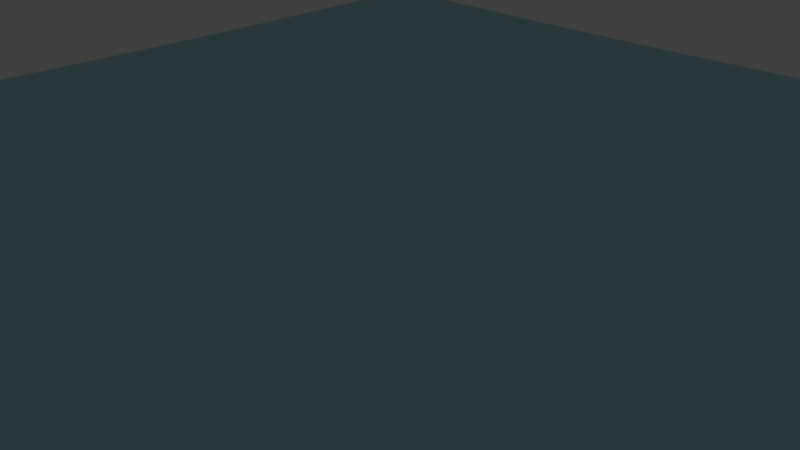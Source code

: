 # Source: wasser.blend  (saved by Blender 2.76.0; exported with 4.5.12 LTS)
import bpy
from mathutils import Matrix  # noqa: F401  (used for matrix-valued properties, if any)

bpy.ops.wm.read_factory_settings(use_empty=True)
scene = bpy.context.scene
scene.name = 'Scene'

# ---- collections
col_collection_1 = bpy.data.collections.new('Collection 1'); scene.collection.children.link(col_collection_1)

# ---- materials (node trees are filled in below, after node groups)
mat_material_001 = bpy.data.materials.new('Material.001')
mat_material_001.alpha_threshold = 0.0
mat_material_001.diffuse_color = (0.4138, 0.7546, 0.8, 1.0)
mat_material_001.roughness = 0.5

# ---- material node trees
mat_material_001.use_nodes = True; mat_material_001.node_tree.nodes.clear()
_N = mat_material_001.node_tree.nodes; _L = mat_material_001.node_tree.links
n0 = _N.new('ShaderNodeOutputMaterial'); n0.name = 'Material Output'; n0.location = (300, 300)
n1 = _N.new('ShaderNodeBsdfAnisotropic'); n1.name = 'Glossy BSDF'; n1.location = (10, 300)
n1.distribution = 'GGX'
n1.inputs[0].default_value = (0.4138, 0.7546, 0.8, 1.0)
n1.inputs[1].default_value = 0.0
_L.new(n1.outputs[0], n0.inputs[0])
n0.is_active_output = True

# ---- world
world_world = bpy.data.worlds.new('World'); scene.world = world_world
world_world.color = (0.05088, 0.05088, 0.05088)
world_world.use_sun_shadow = False
world_world.sun_shadow_jitter_overblur = 0.0
world_world.cycles.sampling_method = 'MANUAL'
world_world.cycles.sample_map_resolution = 256

# ---- cameras
cam_camera = bpy.data.cameras.new('Camera')
cam_camera.clip_end = 100.0
cam_camera.lens = 35.0
cam_camera.sensor_width = 32.0
cam_camera.sensor_height = 18.0
cam_camera.ortho_scale = 7.314
cam_camera.dof.focus_distance = 0.0

# ---- lights
light_lamp = bpy.data.lights.new('Lamp', 'POINT')
light_lamp.transmission_factor = 0.0
light_lamp.cutoff_distance = 30.0
light_lamp.energy = 100.0
light_lamp.shadow_buffer_clip_start = 1.001
light_lamp.shadow_soft_size = 0.1
light_lamp.shadow_maximum_resolution = 0.006
light_lamp.use_absolute_resolution = True
light_lamp.cycles.use_multiple_importance_sampling = False

# ---- meshes
me_plane = bpy.data.meshes.new('Plane')
me_plane.from_pydata([(-1.392, -1.392, 0.0), (1.392, -1.392, 0.0), (-1.392, 1.392, 0.0), (1.392, 1.392, 0.0), (-1.392, 0.0, 0.0), (0.0, -1.392, 0.0), (1.392, 0.0, 0.0), (0.0, 1.392, 0.0), (0.0, 0.0, 0.0), (-1.392, -0.6961, 0.0), (0.6961, -1.392, 0.0), (1.392, 0.6961, 0.0), (-0.6961, 1.392, 0.0), (-1.392, 0.6961, 0.0), (-0.6961, -1.392, 0.0), (1.392, -0.6961, 0.0), (0.6961, 1.392, 0.0), (0.0, 0.6961, 0.0), (0.0, -0.6961, 0.0), (-0.6961, 0.0, 0.0), (0.6961, 0.0, 0.0), (0.6961, -0.6961, 0.0), (-0.6961, -0.6961, 0.0), (-0.6961, 0.6961, 0.0), (0.6961, 0.6961, 0.0), (-1.392, -1.044, 0.0), (1.044, -1.392, 0.0), (1.392, 1.044, 0.0), (-1.044, 1.392, 0.0), (-1.392, 0.3481, 0.0), (-0.3481, -1.392, 0.0), (1.392, -0.3481, 0.0), (0.3481, 1.392, 0.0), (0.0, 1.044, 0.0), (0.0, -0.3481, 0.0), (-1.044, 0.0, 0.0), (0.3481, 0.0, 0.0), (-1.392, -0.3481, 0.0), (0.3481, -1.392, 0.0), (1.392, 0.3481, 0.0), (-0.3481, 1.392, 0.0), (-1.392, 1.044, 0.0), (-1.044, -1.392, 0.0), (1.392, -1.044, 0.0), (1.044, 1.392, 0.0), (0.0, 0.3481, 0.0), (0.0, -1.044, 0.0), (-0.3481, 0.0, 0.0), (1.044, 0.0, 0.0), (0.6961, -0.3481, 0.0), (0.6961, -1.044, 0.0), (0.3481, -0.6961, 0.0), (1.044, -0.6961, 0.0), (-0.6961, -0.3481, 0.0), (-0.6961, -1.044, 0.0), (-1.044, -0.6961, 0.0), (-0.3481, -0.6961, 0.0), (-0.6961, 1.044, 0.0), (-0.6961, 0.3481, 0.0), (-1.044, 0.6961, 0.0), (-0.3481, 0.6961, 0.0), (0.6961, 1.044, 0.0), (0.6961, 0.3481, 0.0), (0.3481, 0.6961, 0.0), (1.044, 0.6961, 0.0), (1.044, 0.3481, 0.0), (0.3481, 0.3481, 0.0), (0.3481, 1.044, 0.0), (-0.3481, 0.3481, 0.0), (-1.044, 0.3481, 0.0), (-1.044, 1.044, 0.0), (-0.3481, -1.044, 0.0), (-1.044, -1.044, 0.0), (-1.044, -0.3481, 0.0), (1.044, -1.044, 0.0), (0.3481, -1.044, 0.0), (0.3481, -0.3481, 0.0), (1.044, -0.3481, 0.0), (-0.3481, -0.3481, 0.0), (-0.3481, 1.044, 0.0), (1.044, 1.044, 0.0), (-1.392, -1.218, 0.0), (1.218, -1.392, 0.0), (1.392, 1.218, 0.0), (-1.218, 1.392, 0.0), (-1.392, 0.174, 0.0), (-0.174, -1.392, 0.0), (1.392, -0.174, 0.0), (0.174, 1.392, 0.0), (0.0, 1.218, 0.0), (0.0, -0.174, 0.0), (-1.218, 0.0, 0.0), (0.174, 0.0, 0.0), (-1.392, -0.5221, 0.0), (0.5221, -1.392, 0.0), (1.392, 0.5221, 0.0), (-0.5221, 1.392, 0.0), (-1.392, 0.8701, 0.0), (-0.8701, -1.392, 0.0), (1.392, -0.8701, 0.0), (0.8701, 1.392, 0.0), (0.0, 0.5221, 0.0), (0.0, -0.8701, 0.0), (-0.5221, 0.0, 0.0), (0.8701, 0.0, 0.0), (0.6961, -0.174, 0.0), (0.6961, -0.8701, 0.0), (0.174, -0.6961, 0.0), (0.8701, -0.6961, 0.0), (-0.6961, -0.174, 0.0), (-0.6961, -0.8701, 0.0), (-1.218, -0.6961, 0.0), (-0.5221, -0.6961, 0.0), (-0.6961, 1.218, 0.0), (-0.6961, 0.5221, 0.0), (-1.218, 0.6961, 0.0), (-0.5221, 0.6961, 0.0), (0.6961, 1.218, 0.0), (0.6961, 0.5221, 0.0), (0.174, 0.6961, 0.0), (0.8701, 0.6961, 0.0), (-1.392, -0.8701, 0.0), (0.8701, -1.392, 0.0), (1.392, 0.8701, 0.0), (-0.8701, 1.392, 0.0), (-1.392, 0.5221, 0.0), (-0.5221, -1.392, 0.0), (1.392, -0.5221, 0.0), (0.5221, 1.392, 0.0), (0.0, 0.8701, 0.0), (0.0, -0.5221, 0.0), (-0.8701, 0.0, 0.0), (0.5221, 0.0, 0.0), (-1.392, -0.174, 0.0), (0.174, -1.392, 0.0), (1.392, 0.174, 0.0), (-0.174, 1.392, 0.0), (-1.392, 1.218, 0.0), (-1.218, -1.392, 0.0), (1.392, -1.218, 0.0), (1.218, 1.392, 0.0), (0.0, 0.174, 0.0), (0.0, -1.218, 0.0), (-0.174, 0.0, 0.0), (1.218, 0.0, 0.0), (0.6961, -0.5221, 0.0), (0.6961, -1.218, 0.0), (0.5221, -0.6961, 0.0), (1.218, -0.6961, 0.0), (-0.6961, -0.5221, 0.0), (-0.6961, -1.218, 0.0), (-0.8701, -0.6961, 0.0), (-0.174, -0.6961, 0.0), (-0.6961, 0.8701, 0.0), (-0.6961, 0.174, 0.0), (-0.8701, 0.6961, 0.0), (-0.174, 0.6961, 0.0), (0.6961, 0.8701, 0.0), (0.6961, 0.174, 0.0), (0.5221, 0.6961, 0.0), (1.218, 0.6961, 0.0), (1.044, 0.5221, 0.0), (1.044, 0.174, 0.0), (0.8701, 0.3481, 0.0), (1.218, 0.3481, 0.0), (0.3481, 0.5221, 0.0), (0.3481, 0.174, 0.0), (0.174, 0.3481, 0.0), (0.5221, 0.3481, 0.0), (0.3481, 1.218, 0.0), (0.3481, 0.8701, 0.0), (0.174, 1.044, 0.0), (0.5221, 1.044, 0.0), (-0.3481, 0.5221, 0.0), (-0.3481, 0.174, 0.0), (-0.5221, 0.3481, 0.0), (-0.174, 0.3481, 0.0), (-1.044, 0.5221, 0.0), (-1.044, 0.174, 0.0), (-1.218, 0.3481, 0.0), (-0.8701, 0.3481, 0.0), (-1.044, 1.218, 0.0), (-1.044, 0.8701, 0.0), (-1.218, 1.044, 0.0), (-0.8701, 1.044, 0.0), (-0.3481, -0.8701, 0.0), (-0.3481, -1.218, 0.0), (-0.5221, -1.044, 0.0), (-0.174, -1.044, 0.0), (-1.044, -0.8701, 0.0), (-1.044, -1.218, 0.0), (-1.218, -1.044, 0.0), (-0.8701, -1.044, 0.0), (-1.044, -0.174, 0.0), (-1.044, -0.5221, 0.0), (-1.218, -0.3481, 0.0), (-0.8701, -0.3481, 0.0), (1.044, -0.8701, 0.0), (1.044, -1.218, 0.0), (0.8701, -1.044, 0.0), (1.218, -1.044, 0.0), (0.3481, -0.8701, 0.0), (0.3481, -1.218, 0.0), (0.174, -1.044, 0.0), (0.5221, -1.044, 0.0), (0.3481, -0.174, 0.0), (0.3481, -0.5221, 0.0), (0.174, -0.3481, 0.0), (0.5221, -0.3481, 0.0), (1.044, -0.174, 0.0), (1.044, -0.5221, 0.0), (0.8701, -0.3481, 0.0), (1.218, -0.3481, 0.0), (-0.3481, -0.174, 0.0), (-0.3481, -0.5221, 0.0), (-0.5221, -0.3481, 0.0), (-0.174, -0.3481, 0.0), (-0.3481, 1.218, 0.0), (-0.3481, 0.8701, 0.0), (-0.5221, 1.044, 0.0), (-0.174, 1.044, 0.0), (1.044, 1.218, 0.0), (1.044, 0.8701, 0.0), (0.8701, 1.044, 0.0), (1.218, 1.044, 0.0), (1.218, 0.8701, 0.0), (0.8701, 0.8701, 0.0), (0.8701, 1.218, 0.0), (-0.174, 0.8701, 0.0), (-0.5221, 0.8701, 0.0), (-0.5221, 1.218, 0.0), (-0.174, -0.5221, 0.0), (-0.5221, -0.5221, 0.0), (-0.5221, -0.174, 0.0), (1.218, -0.5221, 0.0), (0.8701, -0.5221, 0.0), (0.8701, -0.174, 0.0), (0.5221, -0.5221, 0.0), (0.174, -0.5221, 0.0), (0.174, -0.174, 0.0), (0.5221, -1.218, 0.0), (0.174, -1.218, 0.0), (0.174, -0.8701, 0.0), (1.218, -1.218, 0.0), (0.8701, -1.218, 0.0), (0.8701, -0.8701, 0.0), (-0.8701, -0.5221, 0.0), (-1.218, -0.5221, 0.0), (-1.218, -0.174, 0.0), (-0.8701, -1.218, 0.0), (-1.218, -1.218, 0.0), (-1.218, -0.8701, 0.0), (-0.174, -1.218, 0.0), (-0.5221, -1.218, 0.0), (-0.5221, -0.8701, 0.0), (-0.8701, 0.8701, 0.0), (-1.218, 0.8701, 0.0), (-1.218, 1.218, 0.0), (-0.8701, 0.174, 0.0), (-1.218, 0.174, 0.0), (-1.218, 0.5221, 0.0), (-0.174, 0.174, 0.0), (-0.5221, 0.174, 0.0), (-0.5221, 0.5221, 0.0), (0.5221, 0.8701, 0.0), (0.174, 0.8701, 0.0), (0.174, 1.218, 0.0), (0.5221, 0.174, 0.0), (0.174, 0.174, 0.0), (0.174, 0.5221, 0.0), (1.218, 0.174, 0.0), (0.8701, 0.174, 0.0), (0.8701, 0.5221, 0.0), (1.218, 0.5221, 0.0), (0.5221, 0.5221, 0.0), (0.5221, 1.218, 0.0), (-0.174, 0.5221, 0.0), (-0.8701, 0.5221, 0.0), (-0.8701, 1.218, 0.0), (-0.174, -0.8701, 0.0), (-0.8701, -0.8701, 0.0), (-0.8701, -0.174, 0.0), (1.218, -0.8701, 0.0), (0.5221, -0.8701, 0.0), (0.5221, -0.174, 0.0), (1.218, -0.174, 0.0), (-0.174, -0.174, 0.0), (-0.174, 1.218, 0.0), (1.218, 1.218, 0.0), (-1.392, -1.305, 0.0), (1.305, -1.392, 0.0), (1.392, 1.305, 0.0), (-1.305, 1.392, 0.0), (-1.392, 0.08701, 0.0), (-0.08701, -1.392, 0.0), (1.392, -0.08701, 0.0), (0.08701, 1.392, 0.0), (0.0, 1.305, 0.0), (0.0, -0.08701, 0.0), (-1.305, 0.0, 0.0), (0.08701, 0.0, 0.0), (-1.392, -0.6091, 0.0), (0.6091, -1.392, 0.0), (1.392, 0.6091, 0.0), (-0.6091, 1.392, 0.0), (-1.392, 0.7831, 0.0), (-0.7831, -1.392, 0.0), (1.392, -0.7831, 0.0), (0.7831, 1.392, 0.0), (0.0, 0.6091, 0.0), (0.0, -0.7831, 0.0), (-0.6091, 0.0, 0.0), (0.7831, 0.0, 0.0), (0.6961, -0.08701, 0.0), (0.6961, -0.7831, 0.0), (0.08701, -0.6961, 0.0), (0.7831, -0.6961, 0.0), (-0.6961, -0.08701, 0.0), (-0.6961, -0.7831, 0.0), (-1.305, -0.6961, 0.0), (-0.6091, -0.6961, 0.0), (-0.6961, 1.305, 0.0), (-0.6961, 0.6091, 0.0), (-1.305, 0.6961, 0.0), (-0.6091, 0.6961, 0.0), (0.6961, 1.305, 0.0), (0.6961, 0.6091, 0.0), (0.08701, 0.6961, 0.0), (0.7831, 0.6961, 0.0), (-1.392, -0.9571, 0.0), (0.9571, -1.392, 0.0), (1.392, 0.9571, 0.0), (-0.9571, 1.392, 0.0), (-1.392, 0.4351, 0.0), (-0.4351, -1.392, 0.0), (1.392, -0.4351, 0.0), (0.4351, 1.392, 0.0), (0.0, 0.9571, 0.0), (0.0, -0.4351, 0.0), (-0.9571, 0.0, 0.0), (0.4351, 0.0, 0.0), (-1.392, -0.261, 0.0), (0.261, -1.392, 0.0), (1.392, 0.261, 0.0), (-0.261, 1.392, 0.0), (-1.392, 1.131, 0.0), (-1.131, -1.392, 0.0), (1.392, -1.131, 0.0), (1.131, 1.392, 0.0), (0.0, 0.261, 0.0), (0.0, -1.131, 0.0), (-0.261, 0.0, 0.0), (1.131, 0.0, 0.0), (0.6961, -0.4351, 0.0), (0.6961, -1.131, 0.0), (0.4351, -0.6961, 0.0), (1.131, -0.6961, 0.0), (-0.6961, -0.4351, 0.0), (-0.6961, -1.131, 0.0), (-0.9571, -0.6961, 0.0), (-0.261, -0.6961, 0.0), (-0.6961, 0.9571, 0.0), (-0.6961, 0.261, 0.0), (-0.9571, 0.6961, 0.0), (-0.261, 0.6961, 0.0), (0.6961, 0.9571, 0.0), (0.6961, 0.261, 0.0), (0.4351, 0.6961, 0.0), (1.131, 0.6961, 0.0), (1.044, 0.6091, 0.0), (1.044, 0.261, 0.0), (0.7831, 0.3481, 0.0), (1.131, 0.3481, 0.0), (0.3481, 0.6091, 0.0), (0.3481, 0.261, 0.0), (0.08701, 0.3481, 0.0), (0.4351, 0.3481, 0.0), (0.3481, 1.305, 0.0), (0.3481, 0.9571, 0.0), (0.08701, 1.044, 0.0), (0.4351, 1.044, 0.0), (-0.3481, 0.6091, 0.0), (-0.3481, 0.261, 0.0), (-0.6091, 0.3481, 0.0), (-0.261, 0.3481, 0.0), (-1.044, 0.6091, 0.0), (-1.044, 0.261, 0.0), (-1.305, 0.3481, 0.0), (-0.9571, 0.3481, 0.0), (-1.044, 1.305, 0.0), (-1.044, 0.9571, 0.0), (-1.305, 1.044, 0.0), (-0.9571, 1.044, 0.0), (-0.3481, -0.7831, 0.0), (-0.3481, -1.131, 0.0), (-0.6091, -1.044, 0.0), (-0.261, -1.044, 0.0), (-1.044, -0.7831, 0.0), (-1.044, -1.131, 0.0), (-1.305, -1.044, 0.0), (-0.9571, -1.044, 0.0), (-1.044, -0.08701, 0.0), (-1.044, -0.4351, 0.0), (-1.305, -0.3481, 0.0), (-0.9571, -0.3481, 0.0), (1.044, -0.7831, 0.0), (1.044, -1.131, 0.0), (0.7831, -1.044, 0.0), (1.131, -1.044, 0.0), (0.3481, -0.7831, 0.0), (0.3481, -1.131, 0.0), (0.08701, -1.044, 0.0), (0.4351, -1.044, 0.0), (0.3481, -0.08701, 0.0), (0.3481, -0.4351, 0.0), (0.08701, -0.3481, 0.0), (0.4351, -0.3481, 0.0), (1.044, -0.08701, 0.0), (1.044, -0.4351, 0.0), (0.7831, -0.3481, 0.0), (1.131, -0.3481, 0.0), (-0.3481, -0.08701, 0.0), (-0.3481, -0.4351, 0.0), (-0.6091, -0.3481, 0.0), (-0.261, -0.3481, 0.0), (-0.3481, 1.305, 0.0), (-0.3481, 0.9571, 0.0), (-0.6091, 1.044, 0.0), (-0.261, 1.044, 0.0), (1.044, 1.305, 0.0), (1.044, 0.9571, 0.0), (0.7831, 1.044, 0.0), (1.131, 1.044, 0.0), (-1.392, -1.131, 0.0), (1.131, -1.392, 0.0), (1.392, 1.131, 0.0), (-1.131, 1.392, 0.0), (-1.392, 0.261, 0.0), (-0.261, -1.392, 0.0), (1.392, -0.261, 0.0), (0.261, 1.392, 0.0), (0.0, 1.131, 0.0), (0.0, -0.261, 0.0), (-1.131, 0.0, 0.0), (0.261, 0.0, 0.0), (-1.392, -0.4351, 0.0), (0.4351, -1.392, 0.0), (1.392, 0.4351, 0.0), (-0.4351, 1.392, 0.0), (-1.392, 0.9571, 0.0), (-0.9571, -1.392, 0.0), (1.392, -0.9571, 0.0), (0.9571, 1.392, 0.0), (0.0, 0.4351, 0.0), (0.0, -0.9571, 0.0), (-0.4351, 0.0, 0.0), (0.9571, 0.0, 0.0), (0.6961, -0.261, 0.0), (0.6961, -0.9571, 0.0), (0.261, -0.6961, 0.0), (0.9571, -0.6961, 0.0), (-0.6961, -0.261, 0.0), (-0.6961, -0.9571, 0.0), (-1.131, -0.6961, 0.0), (-0.4351, -0.6961, 0.0), (-0.6961, 1.131, 0.0), (-0.6961, 0.4351, 0.0), (-1.131, 0.6961, 0.0), (-0.4351, 0.6961, 0.0), (0.6961, 1.131, 0.0), (0.6961, 0.4351, 0.0), (0.261, 0.6961, 0.0), (0.9571, 0.6961, 0.0), (-1.392, -0.7831, 0.0), (0.7831, -1.392, 0.0), (1.392, 0.7831, 0.0), (-0.7831, 1.392, 0.0), (-1.392, 0.6091, 0.0), (-0.6091, -1.392, 0.0), (1.392, -0.6091, 0.0), (0.6091, 1.392, 0.0), (0.0, 0.7831, 0.0), (0.0, -0.6091, 0.0), (-0.7831, 0.0, 0.0), (0.6091, 0.0, 0.0), (-1.392, -0.08701, 0.0), (0.08701, -1.392, 0.0), (1.392, 0.08701, 0.0), (-0.08701, 1.392, 0.0), (-1.392, 1.305, 0.0), (-1.305, -1.392, 0.0), (1.392, -1.305, 0.0), (1.305, 1.392, 0.0), (0.0, 0.08701, 0.0), (0.0, -1.305, 0.0), (-0.08701, 0.0, 0.0), (1.305, 0.0, 0.0), (0.6961, -0.6091, 0.0), (0.6961, -1.305, 0.0), (0.6091, -0.6961, 0.0), (1.305, -0.6961, 0.0), (-0.6961, -0.6091, 0.0), (-0.6961, -1.305, 0.0), (-0.7831, -0.6961, 0.0), (-0.08701, -0.6961, 0.0), (-0.6961, 0.7831, 0.0), (-0.6961, 0.08701, 0.0), (-0.7831, 0.6961, 0.0), (-0.08701, 0.6961, 0.0), (0.6961, 0.7831, 0.0), (0.6961, 0.08701, 0.0), (0.6091, 0.6961, 0.0), (1.305, 0.6961, 0.0), (1.044, 0.4351, 0.0), (1.044, 0.08701, 0.0), (0.9571, 0.3481, 0.0), (1.305, 0.3481, 0.0), (0.3481, 0.4351, 0.0), (0.3481, 0.08701, 0.0), (0.261, 0.3481, 0.0), (0.6091, 0.3481, 0.0), (0.3481, 1.131, 0.0), (0.3481, 0.7831, 0.0), (0.261, 1.044, 0.0), (0.6091, 1.044, 0.0), (-0.3481, 0.4351, 0.0), (-0.3481, 0.08701, 0.0), (-0.4351, 0.3481, 0.0), (-0.08701, 0.3481, 0.0), (-1.044, 0.4351, 0.0), (-1.044, 0.08701, 0.0), (-1.131, 0.3481, 0.0), (-0.7831, 0.3481, 0.0), (-1.044, 1.131, 0.0), (-1.044, 0.7831, 0.0), (-1.131, 1.044, 0.0), (-0.7831, 1.044, 0.0), (-0.3481, -0.9571, 0.0), (-0.3481, -1.305, 0.0), (-0.4351, -1.044, 0.0), (-0.08701, -1.044, 0.0), (-1.044, -0.9571, 0.0), (-1.044, -1.305, 0.0), (-1.131, -1.044, 0.0), (-0.7831, -1.044, 0.0), (-1.044, -0.261, 0.0), (-1.044, -0.6091, 0.0), (-1.131, -0.3481, 0.0), (-0.7831, -0.3481, 0.0), (1.044, -0.9571, 0.0), (1.044, -1.305, 0.0), (0.9571, -1.044, 0.0), (1.305, -1.044, 0.0), (0.3481, -0.9571, 0.0), (0.3481, -1.305, 0.0), (0.261, -1.044, 0.0), (0.6091, -1.044, 0.0), (0.3481, -0.261, 0.0), (0.3481, -0.6091, 0.0), (0.261, -0.3481, 0.0), (0.6091, -0.3481, 0.0), (1.044, -0.261, 0.0), (1.044, -0.6091, 0.0), (0.9571, -0.3481, 0.0), (1.305, -0.3481, 0.0), (-0.3481, -0.261, 0.0), (-0.3481, -0.6091, 0.0), (-0.4351, -0.3481, 0.0), (-0.08701, -0.3481, 0.0), (-0.3481, 1.131, 0.0), (-0.3481, 0.7831, 0.0), (-0.4351, 1.044, 0.0), (-0.08701, 1.044, 0.0), (1.044, 1.131, 0.0), (1.044, 0.7831, 0.0), (0.9571, 1.044, 0.0), (1.305, 1.044, 0.0), (1.218, 0.9571, 0.0), (1.218, 0.7831, 0.0), (1.131, 0.8701, 0.0), (1.305, 0.8701, 0.0), (0.8701, 0.9571, 0.0), (0.8701, 0.7831, 0.0), (0.7831, 0.8701, 0.0), (0.9571, 0.8701, 0.0), (0.8701, 1.305, 0.0), (0.8701, 1.131, 0.0), (0.7831, 1.218, 0.0), (0.9571, 1.218, 0.0), (-0.174, 0.9571, 0.0), (-0.174, 0.7831, 0.0), (-0.261, 0.8701, 0.0), (-0.08701, 0.8701, 0.0), (-0.5221, 0.9571, 0.0), (-0.5221, 0.7831, 0.0), (-0.6091, 0.8701, 0.0), (-0.4351, 0.8701, 0.0), (-0.5221, 1.305, 0.0), (-0.5221, 1.131, 0.0), (-0.6091, 1.218, 0.0), (-0.4351, 1.218, 0.0), (-0.174, -0.4351, 0.0), (-0.174, -0.6091, 0.0), (-0.261, -0.5221, 0.0), (-0.08701, -0.5221, 0.0), (-0.5221, -0.4351, 0.0), (-0.5221, -0.6091, 0.0), (-0.6091, -0.5221, 0.0), (-0.4351, -0.5221, 0.0), (-0.5221, -0.08701, 0.0), (-0.5221, -0.261, 0.0), (-0.6091, -0.174, 0.0), (-0.4351, -0.174, 0.0), (1.218, -0.4351, 0.0), (1.218, -0.6091, 0.0), (1.131, -0.5221, 0.0), (1.305, -0.5221, 0.0), (0.8701, -0.4351, 0.0), (0.8701, -0.6091, 0.0), (0.7831, -0.5221, 0.0), (0.9571, -0.5221, 0.0), (0.8701, -0.08701, 0.0), (0.8701, -0.261, 0.0), (0.7831, -0.174, 0.0), (0.9571, -0.174, 0.0), (0.5221, -0.4351, 0.0), (0.5221, -0.6091, 0.0), (0.4351, -0.5221, 0.0), (0.6091, -0.5221, 0.0), (0.174, -0.4351, 0.0), (0.174, -0.6091, 0.0), (0.08701, -0.5221, 0.0), (0.261, -0.5221, 0.0), (0.174, -0.08701, 0.0), (0.174, -0.261, 0.0), (0.08701, -0.174, 0.0), (0.261, -0.174, 0.0), (0.5221, -1.131, 0.0), (0.5221, -1.305, 0.0), (0.4351, -1.218, 0.0), (0.6091, -1.218, 0.0), (0.174, -1.131, 0.0), (0.174, -1.305, 0.0), (0.08701, -1.218, 0.0), (0.261, -1.218, 0.0), (0.174, -0.7831, 0.0), (0.174, -0.9571, 0.0), (0.08701, -0.8701, 0.0), (0.261, -0.8701, 0.0), (1.218, -1.131, 0.0), (1.218, -1.305, 0.0), (1.131, -1.218, 0.0), (1.305, -1.218, 0.0), (0.8701, -1.131, 0.0), (0.8701, -1.305, 0.0), (0.7831, -1.218, 0.0), (0.9571, -1.218, 0.0), (0.8701, -0.7831, 0.0), (0.8701, -0.9571, 0.0), (0.7831, -0.8701, 0.0), (0.9571, -0.8701, 0.0), (-0.8701, -0.4351, 0.0), (-0.8701, -0.6091, 0.0), (-0.9571, -0.5221, 0.0), (-0.7831, -0.5221, 0.0), (-1.218, -0.4351, 0.0), (-1.218, -0.6091, 0.0), (-1.305, -0.5221, 0.0), (-1.131, -0.5221, 0.0), (-1.218, -0.08701, 0.0), (-1.218, -0.261, 0.0), (-1.305, -0.174, 0.0), (-1.131, -0.174, 0.0), (-0.8701, -1.131, 0.0), (-0.8701, -1.305, 0.0), (-0.9571, -1.218, 0.0), (-0.7831, -1.218, 0.0), (-1.218, -1.131, 0.0), (-1.218, -1.305, 0.0), (-1.305, -1.218, 0.0), (-1.131, -1.218, 0.0), (-1.218, -0.7831, 0.0), (-1.218, -0.9571, 0.0), (-1.305, -0.8701, 0.0), (-1.131, -0.8701, 0.0), (-0.174, -1.131, 0.0), (-0.174, -1.305, 0.0), (-0.261, -1.218, 0.0), (-0.08701, -1.218, 0.0), (-0.5221, -1.131, 0.0), (-0.5221, -1.305, 0.0), (-0.6091, -1.218, 0.0), (-0.4351, -1.218, 0.0), (-0.5221, -0.7831, 0.0), (-0.5221, -0.9571, 0.0), (-0.6091, -0.8701, 0.0), (-0.4351, -0.8701, 0.0), (-0.8701, 0.9571, 0.0), (-0.8701, 0.7831, 0.0), (-0.9571, 0.8701, 0.0), (-0.7831, 0.8701, 0.0), (-1.218, 0.9571, 0.0), (-1.218, 0.7831, 0.0), (-1.305, 0.8701, 0.0), (-1.131, 0.8701, 0.0), (-1.218, 1.305, 0.0), (-1.218, 1.131, 0.0), (-1.305, 1.218, 0.0), (-1.131, 1.218, 0.0), (-0.8701, 0.261, 0.0), (-0.8701, 0.08701, 0.0), (-0.9571, 0.174, 0.0), (-0.7831, 0.174, 0.0), (-1.218, 0.261, 0.0), (-1.218, 0.08701, 0.0), (-1.305, 0.174, 0.0), (-1.131, 0.174, 0.0), (-1.218, 0.6091, 0.0), (-1.218, 0.4351, 0.0), (-1.305, 0.5221, 0.0), (-1.131, 0.5221, 0.0), (-0.174, 0.261, 0.0), (-0.174, 0.08701, 0.0), (-0.261, 0.174, 0.0), (-0.08701, 0.174, 0.0), (-0.5221, 0.261, 0.0), (-0.5221, 0.08701, 0.0), (-0.6091, 0.174, 0.0), (-0.4351, 0.174, 0.0), (-0.5221, 0.6091, 0.0), (-0.5221, 0.4351, 0.0), (-0.6091, 0.5221, 0.0), (-0.4351, 0.5221, 0.0), (0.5221, 0.9571, 0.0), (0.5221, 0.7831, 0.0), (0.4351, 0.8701, 0.0), (0.6091, 0.8701, 0.0), (0.174, 0.9571, 0.0), (0.174, 0.7831, 0.0), (0.08701, 0.8701, 0.0), (0.261, 0.8701, 0.0), (0.174, 1.305, 0.0), (0.174, 1.131, 0.0), (0.08701, 1.218, 0.0), (0.261, 1.218, 0.0), (0.5221, 0.261, 0.0), (0.5221, 0.08701, 0.0), (0.4351, 0.174, 0.0), (0.6091, 0.174, 0.0), (0.174, 0.261, 0.0), (0.174, 0.08701, 0.0), (0.08701, 0.174, 0.0), (0.261, 0.174, 0.0), (0.174, 0.6091, 0.0), (0.174, 0.4351, 0.0), (0.08701, 0.5221, 0.0), (0.261, 0.5221, 0.0), (1.218, 0.261, 0.0), (1.218, 0.08701, 0.0), (1.131, 0.174, 0.0), (1.305, 0.174, 0.0), (0.8701, 0.261, 0.0), (0.8701, 0.08701, 0.0), (0.7831, 0.174, 0.0), (0.9571, 0.174, 0.0), (0.8701, 0.6091, 0.0), (0.8701, 0.4351, 0.0), (0.7831, 0.5221, 0.0), (0.9571, 0.5221, 0.0), (1.218, 0.6091, 0.0), (1.218, 0.4351, 0.0), (1.131, 0.5221, 0.0), (1.305, 0.5221, 0.0), (0.5221, 0.6091, 0.0), (0.5221, 0.4351, 0.0), (0.4351, 0.5221, 0.0), (0.6091, 0.5221, 0.0), (0.5221, 1.305, 0.0), (0.5221, 1.131, 0.0), (0.4351, 1.218, 0.0), (0.6091, 1.218, 0.0), (-0.174, 0.6091, 0.0), (-0.174, 0.4351, 0.0), (-0.261, 0.5221, 0.0), (-0.08701, 0.5221, 0.0), (-0.8701, 0.6091, 0.0), (-0.8701, 0.4351, 0.0), (-0.9571, 0.5221, 0.0), (-0.7831, 0.5221, 0.0), (-0.8701, 1.305, 0.0), (-0.8701, 1.131, 0.0), (-0.9571, 1.218, 0.0), (-0.7831, 1.218, 0.0), (-0.174, -0.7831, 0.0), (-0.174, -0.9571, 0.0), (-0.261, -0.8701, 0.0), (-0.08701, -0.8701, 0.0), (-0.8701, -0.7831, 0.0), (-0.8701, -0.9571, 0.0), (-0.9571, -0.8701, 0.0), (-0.7831, -0.8701, 0.0), (-0.8701, -0.08701, 0.0), (-0.8701, -0.261, 0.0), (-0.9571, -0.174, 0.0), (-0.7831, -0.174, 0.0), (1.218, -0.7831, 0.0), (1.218, -0.9571, 0.0), (1.131, -0.8701, 0.0), (1.305, -0.8701, 0.0), (0.5221, -0.7831, 0.0), (0.5221, -0.9571, 0.0), (0.4351, -0.8701, 0.0), (0.6091, -0.8701, 0.0), (0.5221, -0.08701, 0.0), (0.5221, -0.261, 0.0), (0.4351, -0.174, 0.0), (0.6091, -0.174, 0.0), (1.218, -0.08701, 0.0), (1.218, -0.261, 0.0), (1.131, -0.174, 0.0), (1.305, -0.174, 0.0), (-0.174, -0.08701, 0.0), (-0.174, -0.261, 0.0), (-0.261, -0.174, 0.0), (-0.08701, -0.174, 0.0), (-0.174, 1.305, 0.0), (-0.174, 1.131, 0.0), (-0.261, 1.218, 0.0), (-0.08701, 1.218, 0.0), (1.218, 1.305, 0.0), (1.218, 1.131, 0.0), (1.131, 1.218, 0.0), (1.305, 1.218, 0.0), (1.305, 1.131, 0.0), (1.131, 1.131, 0.0), (1.131, 1.305, 0.0), (-0.08701, 1.131, 0.0), (-0.261, 1.131, 0.0), (-0.261, 1.305, 0.0), (-0.08701, -0.261, 0.0), (-0.261, -0.261, 0.0), (-0.261, -0.08701, 0.0), (1.305, -0.261, 0.0), (1.131, -0.261, 0.0), (1.131, -0.08701, 0.0), (0.6091, -0.261, 0.0), (0.4351, -0.261, 0.0), (0.4351, -0.08701, 0.0), (0.6091, -0.9571, 0.0), (0.4351, -0.9571, 0.0), (0.4351, -0.7831, 0.0), (1.305, -0.9571, 0.0), (1.131, -0.9571, 0.0), (1.131, -0.7831, 0.0), (-0.7831, -0.261, 0.0), (-0.9571, -0.261, 0.0), (-0.9571, -0.08701, 0.0), (-0.7831, -0.9571, 0.0), (-0.9571, -0.9571, 0.0), (-0.9571, -0.7831, 0.0), (-0.08701, -0.9571, 0.0), (-0.261, -0.9571, 0.0), (-0.261, -0.7831, 0.0), (-0.7831, 1.131, 0.0), (-0.9571, 1.131, 0.0), (-0.9571, 1.305, 0.0), (-0.7831, 0.4351, 0.0), (-0.9571, 0.4351, 0.0), (-0.9571, 0.6091, 0.0), (-0.08701, 0.4351, 0.0), (-0.261, 0.4351, 0.0), (-0.261, 0.6091, 0.0), (0.6091, 1.131, 0.0), (0.4351, 1.131, 0.0), (0.4351, 1.305, 0.0), (0.6091, 0.4351, 0.0), (0.4351, 0.4351, 0.0), (0.4351, 0.6091, 0.0), (1.305, 0.4351, 0.0), (1.131, 0.4351, 0.0), (1.131, 0.6091, 0.0), (0.9571, 0.4351, 0.0), (0.7831, 0.4351, 0.0), (0.7831, 0.6091, 0.0), (0.9571, 0.08701, 0.0), (0.7831, 0.08701, 0.0), (0.7831, 0.261, 0.0), (1.305, 0.08701, 0.0), (1.131, 0.08701, 0.0), (1.131, 0.261, 0.0), (0.261, 0.4351, 0.0), (0.08701, 0.4351, 0.0), (0.08701, 0.6091, 0.0), (0.261, 0.08701, 0.0), (0.08701, 0.08701, 0.0), (0.08701, 0.261, 0.0), (0.6091, 0.08701, 0.0), (0.4351, 0.08701, 0.0), (0.4351, 0.261, 0.0), (0.261, 1.131, 0.0), (0.08701, 1.131, 0.0), (0.08701, 1.305, 0.0), (0.261, 0.7831, 0.0), (0.08701, 0.7831, 0.0), (0.08701, 0.9571, 0.0), (0.6091, 0.7831, 0.0), (0.4351, 0.7831, 0.0), (0.4351, 0.9571, 0.0), (-0.4351, 0.4351, 0.0), (-0.6091, 0.4351, 0.0), (-0.6091, 0.6091, 0.0), (-0.4351, 0.08701, 0.0), (-0.6091, 0.08701, 0.0), (-0.6091, 0.261, 0.0), (-0.08701, 0.08701, 0.0), (-0.261, 0.08701, 0.0), (-0.261, 0.261, 0.0), (-1.131, 0.4351, 0.0), (-1.305, 0.4351, 0.0), (-1.305, 0.6091, 0.0), (-1.131, 0.08701, 0.0), (-1.305, 0.08701, 0.0), (-1.305, 0.261, 0.0), (-0.7831, 0.08701, 0.0), (-0.9571, 0.08701, 0.0), (-0.9571, 0.261, 0.0), (-1.131, 1.131, 0.0), (-1.305, 1.131, 0.0), (-1.305, 1.305, 0.0), (-1.131, 0.7831, 0.0), (-1.305, 0.7831, 0.0), (-1.305, 0.9571, 0.0), (-0.7831, 0.7831, 0.0), (-0.9571, 0.7831, 0.0), (-0.9571, 0.9571, 0.0), (-0.4351, -0.9571, 0.0), (-0.6091, -0.9571, 0.0), (-0.6091, -0.7831, 0.0), (-0.4351, -1.305, 0.0), (-0.6091, -1.305, 0.0), (-0.6091, -1.131, 0.0), (-0.08701, -1.305, 0.0), (-0.261, -1.305, 0.0), (-0.261, -1.131, 0.0), (-1.131, -0.9571, 0.0), (-1.305, -0.9571, 0.0), (-1.305, -0.7831, 0.0), (-1.131, -1.305, 0.0), (-1.305, -1.305, 0.0), (-1.305, -1.131, 0.0), (-0.7831, -1.305, 0.0), (-0.9571, -1.305, 0.0), (-0.9571, -1.131, 0.0), (-1.131, -0.261, 0.0), (-1.305, -0.261, 0.0), (-1.305, -0.08701, 0.0), (-1.131, -0.6091, 0.0), (-1.305, -0.6091, 0.0), (-1.305, -0.4351, 0.0), (-0.7831, -0.6091, 0.0), (-0.9571, -0.6091, 0.0), (-0.9571, -0.4351, 0.0), (0.9571, -0.9571, 0.0), (0.7831, -0.9571, 0.0), (0.7831, -0.7831, 0.0), (0.9571, -1.305, 0.0), (0.7831, -1.305, 0.0), (0.7831, -1.131, 0.0), (1.305, -1.305, 0.0), (1.131, -1.305, 0.0), (1.131, -1.131, 0.0), (0.261, -0.9571, 0.0), (0.08701, -0.9571, 0.0), (0.08701, -0.7831, 0.0), (0.261, -1.305, 0.0), (0.08701, -1.305, 0.0), (0.08701, -1.131, 0.0), (0.6091, -1.305, 0.0), (0.4351, -1.305, 0.0), (0.4351, -1.131, 0.0), (0.261, -0.261, 0.0), (0.08701, -0.261, 0.0), (0.08701, -0.08701, 0.0), (0.261, -0.6091, 0.0), (0.08701, -0.6091, 0.0), (0.08701, -0.4351, 0.0), (0.6091, -0.6091, 0.0), (0.4351, -0.6091, 0.0), (0.4351, -0.4351, 0.0), (0.9571, -0.261, 0.0), (0.7831, -0.261, 0.0), (0.7831, -0.08701, 0.0), (0.9571, -0.6091, 0.0), (0.7831, -0.6091, 0.0), (0.7831, -0.4351, 0.0), (1.305, -0.6091, 0.0), (1.131, -0.6091, 0.0), (1.131, -0.4351, 0.0), (-0.4351, -0.261, 0.0), (-0.6091, -0.261, 0.0), (-0.6091, -0.08701, 0.0), (-0.4351, -0.6091, 0.0), (-0.6091, -0.6091, 0.0), (-0.6091, -0.4351, 0.0), (-0.08701, -0.6091, 0.0), (-0.261, -0.6091, 0.0), (-0.261, -0.4351, 0.0), (-0.4351, 1.131, 0.0), (-0.6091, 1.131, 0.0), (-0.6091, 1.305, 0.0), (-0.4351, 0.7831, 0.0), (-0.6091, 0.7831, 0.0), (-0.6091, 0.9571, 0.0), (-0.08701, 0.7831, 0.0), (-0.261, 0.7831, 0.0), (-0.261, 0.9571, 0.0), (0.9571, 1.131, 0.0), (0.7831, 1.131, 0.0), (0.7831, 1.305, 0.0), (0.9571, 0.7831, 0.0), (0.7831, 0.7831, 0.0), (0.7831, 0.9571, 0.0), (1.305, 0.7831, 0.0), (1.131, 0.7831, 0.0), (1.131, 0.9571, 0.0), (1.305, 0.9571, 0.0), (0.9571, 0.9571, 0.0), (0.9571, 1.305, 0.0), (-0.08701, 0.9571, 0.0), (-0.4351, 0.9571, 0.0), (-0.4351, 1.305, 0.0), (-0.08701, -0.4351, 0.0), (-0.4351, -0.4351, 0.0), (-0.4351, -0.08701, 0.0), (1.305, -0.4351, 0.0), (0.9571, -0.4351, 0.0), (0.9571, -0.08701, 0.0), (0.6091, -0.4351, 0.0), (0.261, -0.4351, 0.0), (0.261, -0.08701, 0.0), (0.6091, -1.131, 0.0), (0.261, -1.131, 0.0), (0.261, -0.7831, 0.0), (1.305, -1.131, 0.0), (0.9571, -1.131, 0.0), (0.9571, -0.7831, 0.0), (-0.7831, -0.4351, 0.0), (-1.131, -0.4351, 0.0), (-1.131, -0.08701, 0.0), (-0.7831, -1.131, 0.0), (-1.131, -1.131, 0.0), (-1.131, -0.7831, 0.0), (-0.08701, -1.131, 0.0), (-0.4351, -1.131, 0.0), (-0.4351, -0.7831, 0.0), (-0.7831, 0.9571, 0.0), (-1.131, 0.9571, 0.0), (-1.131, 1.305, 0.0), (-0.7831, 0.261, 0.0), (-1.131, 0.261, 0.0), (-1.131, 0.6091, 0.0), (-0.08701, 0.261, 0.0), (-0.4351, 0.261, 0.0), (-0.4351, 0.6091, 0.0), (0.6091, 0.9571, 0.0), (0.261, 0.9571, 0.0), (0.261, 1.305, 0.0), (0.6091, 0.261, 0.0), (0.261, 0.261, 0.0), (0.261, 0.6091, 0.0), (1.305, 0.261, 0.0), (0.9571, 0.261, 0.0), (0.9571, 0.6091, 0.0), (1.305, 0.6091, 0.0), (0.6091, 0.6091, 0.0), (0.6091, 1.305, 0.0), (-0.08701, 0.6091, 0.0), (-0.7831, 0.6091, 0.0), (-0.7831, 1.305, 0.0), (-0.08701, -0.7831, 0.0), (-0.7831, -0.7831, 0.0), (-0.7831, -0.08701, 0.0), (1.305, -0.7831, 0.0), (0.6091, -0.7831, 0.0), (0.6091, -0.08701, 0.0), (1.305, -0.08701, 0.0), (-0.08701, -0.08701, 0.0), (-0.08701, 1.305, 0.0), (1.305, 1.305, 0.0)], [], [(1088, 291, 3, 492), (1087, 297, 7, 488), (1086, 298, 8, 495), (1085, 295, 6, 496), (1084, 313, 20, 484), (1083, 314, 21, 499), (1082, 307, 15, 500), (1081, 317, 19, 483), (1080, 318, 22, 503), (1079, 310, 18, 504), (1078, 321, 12, 476), (1077, 322, 23, 507), (1076, 309, 17, 508), (1075, 325, 16, 480), (1074, 326, 24, 511), (1073, 303, 11, 512), (1072, 369, 64, 472), (1071, 370, 65, 515), (1070, 343, 39, 516), (1069, 373, 63, 471), (1068, 374, 66, 519), (1067, 366, 62, 520), (1066, 377, 32, 440), (1065, 378, 67, 523), (1064, 365, 61, 524), (1063, 381, 60, 468), (1062, 382, 68, 527), (1061, 349, 45, 528), (1060, 385, 59, 467), (1059, 386, 69, 531), (1058, 362, 58, 532), (1057, 389, 28, 436), (1056, 390, 70, 535), (1055, 361, 57, 536), (1054, 393, 56, 464), (1053, 394, 71, 539), (1052, 350, 46, 540), (1051, 397, 55, 463), (1050, 398, 72, 543), (1049, 358, 54, 544), (1048, 401, 35, 443), (1047, 402, 73, 547), (1046, 357, 53, 548), (1045, 405, 52, 460), (1044, 406, 74, 551), (1043, 347, 43, 552), (1042, 409, 51, 459), (1041, 410, 75, 555), (1040, 354, 50, 556), (1039, 413, 36, 444), (1038, 414, 76, 559), (1037, 353, 49, 560), (1036, 417, 48, 456), (1035, 418, 77, 563), (1034, 335, 31, 564), (1033, 421, 47, 455), (1032, 422, 78, 567), (1031, 338, 34, 568), (1030, 425, 40, 448), (1029, 426, 79, 571), (1028, 337, 33, 572), (1027, 429, 44, 452), (1026, 430, 80, 575), (1025, 331, 27, 576), (1024, 577, 224, 432), (1023, 578, 225, 579), (1022, 475, 123, 580), (1021, 581, 223, 431), (1020, 582, 226, 583), (1019, 574, 222, 584), (1018, 585, 100, 308), (1017, 586, 227, 587), (1016, 573, 221, 588), (1015, 589, 220, 428), (1014, 590, 228, 591), (1013, 481, 129, 592), (1012, 593, 219, 427), (1011, 594, 229, 595), (1010, 570, 218, 596), (1009, 597, 96, 304), (1008, 598, 230, 599), (1007, 569, 217, 600), (1006, 601, 216, 424), (1005, 602, 231, 603), (1004, 482, 130, 604), (1003, 605, 215, 423), (1002, 606, 232, 607), (1001, 566, 214, 608), (1000, 609, 103, 311), (999, 610, 233, 611), (998, 565, 213, 612), (997, 613, 212, 420), (996, 614, 234, 615), (995, 479, 127, 616), (994, 617, 211, 419), (993, 618, 235, 619), (992, 562, 210, 620), (991, 621, 104, 312), (990, 622, 236, 623), (989, 561, 209, 624), (988, 625, 208, 416), (987, 626, 237, 627), (986, 497, 145, 628), (985, 629, 207, 415), (984, 630, 238, 631), (983, 558, 206, 632), (982, 633, 92, 300), (981, 634, 239, 635), (980, 557, 205, 636), (979, 637, 204, 412), (978, 638, 240, 639), (977, 498, 146, 640), (976, 641, 203, 411), (975, 642, 241, 643), (974, 554, 202, 644), (973, 645, 107, 315), (972, 646, 242, 647), (971, 553, 201, 648), (970, 649, 200, 408), (969, 650, 243, 651), (968, 491, 139, 652), (967, 653, 199, 407), (966, 654, 244, 655), (965, 550, 198, 656), (964, 657, 108, 316), (963, 658, 245, 659), (962, 549, 197, 660), (961, 661, 196, 404), (960, 662, 246, 663), (959, 501, 149, 664), (958, 665, 195, 403), (957, 666, 247, 667), (956, 546, 194, 668), (955, 669, 91, 299), (954, 670, 248, 671), (953, 545, 193, 672), (952, 673, 192, 400), (951, 674, 249, 675), (950, 502, 150, 676), (949, 677, 191, 399), (948, 678, 250, 679), (947, 542, 190, 680), (946, 681, 111, 319), (945, 682, 251, 683), (944, 541, 189, 684), (943, 685, 188, 396), (942, 686, 252, 687), (941, 494, 142, 688), (940, 689, 187, 395), (939, 690, 253, 691), (938, 538, 186, 692), (937, 693, 112, 320), (936, 694, 254, 695), (935, 537, 185, 696), (934, 697, 184, 392), (933, 698, 255, 699), (932, 505, 153, 700), (931, 701, 183, 391), (930, 702, 256, 703), (929, 534, 182, 704), (928, 705, 84, 292), (927, 706, 257, 707), (926, 533, 181, 708), (925, 709, 180, 388), (924, 710, 258, 711), (923, 506, 154, 712), (922, 713, 179, 387), (921, 714, 259, 715), (920, 530, 178, 716), (919, 717, 115, 323), (918, 718, 260, 719), (917, 529, 177, 720), (916, 721, 176, 384), (915, 722, 261, 723), (914, 493, 141, 724), (913, 725, 175, 383), (912, 726, 262, 727), (911, 526, 174, 728), (910, 729, 116, 324), (909, 730, 263, 731), (908, 525, 173, 732), (907, 733, 172, 380), (906, 734, 264, 735), (905, 509, 157, 736), (904, 737, 171, 379), (903, 738, 265, 739), (902, 522, 170, 740), (901, 741, 88, 296), (900, 742, 266, 743), (899, 521, 169, 744), (898, 745, 168, 376), (897, 746, 267, 747), (896, 510, 158, 748), (895, 749, 167, 375), (894, 750, 268, 751), (893, 518, 166, 752), (892, 753, 119, 327), (891, 754, 269, 755), (890, 517, 165, 756), (889, 757, 164, 372), (888, 758, 270, 759), (887, 487, 135, 760), (886, 761, 163, 371), (885, 762, 271, 763), (884, 514, 162, 764), (883, 765, 120, 328), (882, 766, 272, 767), (881, 513, 161, 768), (880, 769, 160, 368), (879, 770, 273, 771), (878, 447, 95, 772), (877, 773, 159, 367), (876, 774, 274, 775), (875, 470, 118, 776), (874, 777, 128, 336), (873, 778, 275, 779), (872, 469, 117, 780), (871, 781, 156, 364), (870, 782, 276, 783), (869, 453, 101, 784), (868, 785, 155, 363), (867, 786, 277, 787), (866, 466, 114, 788), (865, 789, 124, 332), (864, 790, 278, 791), (863, 465, 113, 792), (862, 793, 152, 360), (861, 794, 279, 795), (860, 454, 102, 796), (859, 797, 151, 359), (858, 798, 280, 799), (857, 462, 110, 800), (856, 801, 131, 339), (855, 802, 281, 803), (854, 461, 109, 804), (853, 805, 148, 356), (852, 806, 282, 807), (851, 451, 99, 808), (850, 809, 147, 355), (849, 810, 283, 811), (848, 458, 106, 812), (847, 813, 132, 340), (846, 814, 284, 815), (845, 457, 105, 816), (844, 817, 144, 352), (843, 818, 285, 819), (842, 439, 87, 820), (841, 821, 143, 351), (840, 822, 286, 823), (839, 442, 90, 824), (838, 825, 136, 344), (837, 826, 287, 827), (836, 441, 89, 828), (835, 829, 140, 348), (834, 830, 288, 831), (833, 435, 83, 832), (830, 833, 832, 288), (224, 576, 833, 830), (576, 27, 435, 833), (573, 834, 831, 221), (80, 432, 834, 573), (432, 224, 830, 834), (429, 835, 348, 44), (221, 831, 835, 429), (831, 288, 829, 835), (826, 836, 828, 287), (220, 572, 836, 826), (572, 33, 441, 836), (569, 837, 827, 217), (79, 428, 837, 569), (428, 220, 826, 837), (425, 838, 344, 40), (217, 827, 838, 425), (827, 287, 825, 838), (822, 839, 824, 286), (216, 568, 839, 822), (568, 34, 442, 839), (565, 840, 823, 213), (78, 424, 840, 565), (424, 216, 822, 840), (421, 841, 351, 47), (213, 823, 841, 421), (823, 286, 821, 841), (818, 842, 820, 285), (212, 564, 842, 818), (564, 31, 439, 842), (561, 843, 819, 209), (77, 420, 843, 561), (420, 212, 818, 843), (417, 844, 352, 48), (209, 819, 844, 417), (819, 285, 817, 844), (814, 845, 816, 284), (208, 560, 845, 814), (560, 49, 457, 845), (557, 846, 815, 205), (76, 416, 846, 557), (416, 208, 814, 846), (413, 847, 340, 36), (205, 815, 847, 413), (815, 284, 813, 847), (810, 848, 812, 283), (204, 556, 848, 810), (556, 50, 458, 848), (553, 849, 811, 201), (75, 412, 849, 553), (412, 204, 810, 849), (409, 850, 355, 51), (201, 811, 850, 409), (811, 283, 809, 850), (806, 851, 808, 282), (200, 552, 851, 806), (552, 43, 451, 851), (549, 852, 807, 197), (74, 408, 852, 549), (408, 200, 806, 852), (405, 853, 356, 52), (197, 807, 853, 405), (807, 282, 805, 853), (802, 854, 804, 281), (196, 548, 854, 802), (548, 53, 461, 854), (545, 855, 803, 193), (73, 404, 855, 545), (404, 196, 802, 855), (401, 856, 339, 35), (193, 803, 856, 401), (803, 281, 801, 856), (798, 857, 800, 280), (192, 544, 857, 798), (544, 54, 462, 857), (541, 858, 799, 189), (72, 400, 858, 541), (400, 192, 798, 858), (397, 859, 359, 55), (189, 799, 859, 397), (799, 280, 797, 859), (794, 860, 796, 279), (188, 540, 860, 794), (540, 46, 454, 860), (537, 861, 795, 185), (71, 396, 861, 537), (396, 188, 794, 861), (393, 862, 360, 56), (185, 795, 862, 393), (795, 279, 793, 862), (790, 863, 792, 278), (184, 536, 863, 790), (536, 57, 465, 863), (533, 864, 791, 181), (70, 392, 864, 533), (392, 184, 790, 864), (389, 865, 332, 28), (181, 791, 865, 389), (791, 278, 789, 865), (786, 866, 788, 277), (180, 532, 866, 786), (532, 58, 466, 866), (529, 867, 787, 177), (69, 388, 867, 529), (388, 180, 786, 867), (385, 868, 363, 59), (177, 787, 868, 385), (787, 277, 785, 868), (782, 869, 784, 276), (176, 528, 869, 782), (528, 45, 453, 869), (525, 870, 783, 173), (68, 384, 870, 525), (384, 176, 782, 870), (381, 871, 364, 60), (173, 783, 871, 381), (783, 276, 781, 871), (778, 872, 780, 275), (172, 524, 872, 778), (524, 61, 469, 872), (521, 873, 779, 169), (67, 380, 873, 521), (380, 172, 778, 873), (377, 874, 336, 32), (169, 779, 874, 377), (779, 275, 777, 874), (774, 875, 776, 274), (168, 520, 875, 774), (520, 62, 470, 875), (517, 876, 775, 165), (66, 376, 876, 517), (376, 168, 774, 876), (373, 877, 367, 63), (165, 775, 877, 373), (775, 274, 773, 877), (770, 878, 772, 273), (164, 516, 878, 770), (516, 39, 447, 878), (513, 879, 771, 161), (65, 372, 879, 513), (372, 164, 770, 879), (369, 880, 368, 64), (161, 771, 880, 369), (771, 273, 769, 880), (766, 881, 768, 272), (163, 515, 881, 766), (515, 65, 513, 881), (470, 882, 767, 118), (62, 371, 882, 470), (371, 163, 766, 882), (326, 883, 328, 24), (118, 767, 883, 326), (767, 272, 765, 883), (762, 884, 764, 271), (104, 456, 884, 762), (456, 48, 514, 884), (510, 885, 763, 158), (20, 312, 885, 510), (312, 104, 762, 885), (366, 886, 371, 62), (158, 763, 886, 366), (763, 271, 761, 886), (758, 887, 760, 270), (144, 496, 887, 758), (496, 6, 487, 887), (514, 888, 759, 162), (48, 352, 888, 514), (352, 144, 758, 888), (370, 889, 372, 65), (162, 759, 889, 370), (759, 270, 757, 889), (754, 890, 756, 269), (167, 519, 890, 754), (519, 66, 517, 890), (453, 891, 755, 101), (45, 375, 891, 453), (375, 167, 754, 891), (309, 892, 327, 17), (101, 755, 892, 309), (755, 269, 753, 892), (750, 893, 752, 268), (92, 444, 893, 750), (444, 36, 518, 893), (493, 894, 751, 141), (8, 300, 894, 493), (300, 92, 750, 894), (349, 895, 375, 45), (141, 751, 895, 349), (751, 268, 749, 895), (746, 896, 748, 267), (132, 484, 896, 746), (484, 20, 510, 896), (518, 897, 747, 166), (36, 340, 897, 518), (340, 132, 746, 897), (374, 898, 376, 66), (166, 747, 898, 374), (747, 267, 745, 898), (742, 899, 744, 266), (171, 523, 899, 742), (523, 67, 521, 899), (441, 900, 743, 89), (33, 379, 900, 441), (379, 171, 742, 900), (297, 901, 296, 7), (89, 743, 901, 297), (743, 266, 741, 901), (738, 902, 740, 265), (119, 471, 902, 738), (471, 63, 522, 902), (481, 903, 739, 129), (17, 327, 903, 481), (327, 119, 738, 903), (337, 904, 379, 33), (129, 739, 904, 337), (739, 265, 737, 904), (734, 905, 736, 264), (159, 511, 905, 734), (511, 24, 509, 905), (522, 906, 735, 170), (63, 367, 906, 522), (367, 159, 734, 906), (378, 907, 380, 67), (170, 735, 907, 378), (735, 264, 733, 907), (730, 908, 732, 263), (175, 527, 908, 730), (527, 68, 525, 908), (466, 909, 731, 114), (58, 383, 909, 466), (383, 175, 730, 909), (322, 910, 324, 23), (114, 731, 910, 322), (731, 263, 729, 910), (726, 911, 728, 262), (103, 455, 911, 726), (455, 47, 526, 911), (506, 912, 727, 154), (19, 311, 912, 506), (311, 103, 726, 912), (362, 913, 383, 58), (154, 727, 913, 362), (727, 262, 725, 913), (722, 914, 724, 261), (143, 495, 914, 722), (495, 8, 493, 914), (526, 915, 723, 174), (47, 351, 915, 526), (351, 143, 722, 915), (382, 916, 384, 68), (174, 723, 916, 382), (723, 261, 721, 916), (718, 917, 720, 260), (179, 531, 917, 718), (531, 69, 529, 917), (333, 918, 719, 125), (29, 387, 918, 333), (387, 179, 718, 918), (477, 919, 323, 13), (125, 719, 919, 477), (719, 260, 717, 919), (714, 920, 716, 259), (91, 443, 920, 714), (443, 35, 530, 920), (293, 921, 715, 85), (4, 299, 921, 293), (299, 91, 714, 921), (437, 922, 387, 29), (85, 715, 922, 437), (715, 259, 713, 922), (710, 923, 712, 258), (131, 483, 923, 710), (483, 19, 506, 923), (530, 924, 711, 178), (35, 339, 924, 530), (339, 131, 710, 924), (386, 925, 388, 69), (178, 711, 925, 386), (711, 258, 709, 925), (706, 926, 708, 257), (183, 535, 926, 706), (535, 70, 533, 926), (345, 927, 707, 137), (41, 391, 927, 345), (391, 183, 706, 927), (489, 928, 292, 2), (137, 707, 928, 489), (707, 257, 705, 928), (702, 929, 704, 256), (115, 467, 929, 702), (467, 59, 534, 929), (305, 930, 703, 97), (13, 323, 930, 305), (323, 115, 702, 930), (449, 931, 391, 41), (97, 703, 931, 449), (703, 256, 701, 931), (698, 932, 700, 255), (155, 507, 932, 698), (507, 23, 505, 932), (534, 933, 699, 182), (59, 363, 933, 534), (363, 155, 698, 933), (390, 934, 392, 70), (182, 699, 934, 390), (699, 255, 697, 934), (694, 935, 696, 254), (187, 539, 935, 694), (539, 71, 537, 935), (462, 936, 695, 110), (54, 395, 936, 462), (395, 187, 694, 936), (318, 937, 320, 22), (110, 695, 937, 318), (695, 254, 693, 937), (690, 938, 692, 253), (126, 334, 938, 690), (334, 30, 538, 938), (502, 939, 691, 150), (14, 478, 939, 502), (478, 126, 690, 939), (358, 940, 395, 54), (150, 691, 940, 358), (691, 253, 689, 940), (686, 941, 688, 252), (86, 294, 941, 686), (294, 5, 494, 941), (538, 942, 687, 186), (30, 438, 942, 538), (438, 86, 686, 942), (394, 943, 396, 71), (186, 687, 943, 394), (687, 252, 685, 943), (682, 944, 684, 251), (191, 543, 944, 682), (543, 72, 541, 944), (329, 945, 683, 121), (25, 399, 945, 329), (399, 191, 682, 945), (473, 946, 319, 9), (121, 683, 946, 473), (683, 251, 681, 946), (678, 947, 680, 250), (138, 346, 947, 678), (346, 42, 542, 947), (289, 948, 679, 81), (0, 490, 948, 289), (490, 138, 678, 948), (433, 949, 399, 25), (81, 679, 949, 433), (679, 250, 677, 949), (674, 950, 676, 249), (98, 306, 950, 674), (306, 14, 502, 950), (542, 951, 675, 190), (42, 450, 951, 542), (450, 98, 674, 951), (398, 952, 400, 72), (190, 675, 952, 398), (675, 249, 673, 952), (670, 953, 672, 248), (195, 547, 953, 670), (547, 73, 545, 953), (341, 954, 671, 133), (37, 403, 954, 341), (403, 195, 670, 954), (485, 955, 299, 4), (133, 671, 955, 485), (671, 248, 669, 955), (666, 956, 668, 247), (111, 463, 956, 666), (463, 55, 546, 956), (301, 957, 667, 93), (9, 319, 957, 301), (319, 111, 666, 957), (445, 958, 403, 37), (93, 667, 958, 445), (667, 247, 665, 958), (662, 959, 664, 246), (151, 503, 959, 662), (503, 22, 501, 959), (546, 960, 663, 194), (55, 359, 960, 546), (359, 151, 662, 960), (402, 961, 404, 73), (194, 663, 961, 402), (663, 246, 661, 961), (658, 962, 660, 245), (199, 551, 962, 658), (551, 74, 549, 962), (458, 963, 659, 106), (50, 407, 963, 458), (407, 199, 658, 963), (314, 964, 316, 21), (106, 659, 964, 314), (659, 245, 657, 964), (654, 965, 656, 244), (122, 330, 965, 654), (330, 26, 550, 965), (498, 966, 655, 146), (10, 474, 966, 498), (474, 122, 654, 966), (354, 967, 407, 50), (146, 655, 967, 354), (655, 244, 653, 967), (650, 968, 652, 243), (82, 290, 968, 650), (290, 1, 491, 968), (550, 969, 651, 198), (26, 434, 969, 550), (434, 82, 650, 969), (406, 970, 408, 74), (198, 651, 970, 406), (651, 243, 649, 970), (646, 971, 648, 242), (203, 555, 971, 646), (555, 75, 553, 971), (454, 972, 647, 102), (46, 411, 972, 454), (411, 203, 646, 972), (310, 973, 315, 18), (102, 647, 973, 310), (647, 242, 645, 973), (642, 974, 644, 241), (134, 342, 974, 642), (342, 38, 554, 974), (494, 975, 643, 142), (5, 486, 975, 494), (486, 134, 642, 975), (350, 976, 411, 46), (142, 643, 976, 350), (643, 241, 641, 976), (638, 977, 640, 240), (94, 302, 977, 638), (302, 10, 498, 977), (554, 978, 639, 202), (38, 446, 978, 554), (446, 94, 638, 978), (410, 979, 412, 75), (202, 639, 979, 410), (639, 240, 637, 979), (634, 980, 636, 239), (207, 559, 980, 634), (559, 76, 557, 980), (442, 981, 635, 90), (34, 415, 981, 442), (415, 207, 634, 981), (298, 982, 300, 8), (90, 635, 982, 298), (635, 239, 633, 982), (630, 983, 632, 238), (107, 459, 983, 630), (459, 51, 558, 983), (482, 984, 631, 130), (18, 315, 984, 482), (315, 107, 630, 984), (338, 985, 415, 34), (130, 631, 985, 338), (631, 238, 629, 985), (626, 986, 628, 237), (147, 499, 986, 626), (499, 21, 497, 986), (558, 987, 627, 206), (51, 355, 987, 558), (355, 147, 626, 987), (414, 988, 416, 76), (206, 627, 988, 414), (627, 237, 625, 988), (622, 989, 624, 236), (211, 563, 989, 622), (563, 77, 561, 989), (457, 990, 623, 105), (49, 419, 990, 457), (419, 211, 622, 990), (313, 991, 312, 20), (105, 623, 991, 313), (623, 236, 621, 991), (618, 992, 620, 235), (108, 460, 992, 618), (460, 52, 562, 992), (497, 993, 619, 145), (21, 316, 993, 497), (316, 108, 618, 993), (353, 994, 419, 49), (145, 619, 994, 353), (619, 235, 617, 994), (614, 995, 616, 234), (148, 500, 995, 614), (500, 15, 479, 995), (562, 996, 615, 210), (52, 356, 996, 562), (356, 148, 614, 996), (418, 997, 420, 77), (210, 615, 997, 418), (615, 234, 613, 997), (610, 998, 612, 233), (215, 567, 998, 610), (567, 78, 565, 998), (461, 999, 611, 109), (53, 423, 999, 461), (423, 215, 610, 999), (317, 1000, 311, 19), (109, 611, 1000, 317), (611, 233, 609, 1000), (606, 1001, 608, 232), (112, 464, 1001, 606), (464, 56, 566, 1001), (501, 1002, 607, 149), (22, 320, 1002, 501), (320, 112, 606, 1002), (357, 1003, 423, 53), (149, 607, 1003, 357), (607, 232, 605, 1003), (602, 1004, 604, 231), (152, 504, 1004, 602), (504, 18, 482, 1004), (566, 1005, 603, 214), (56, 360, 1005, 566), (360, 152, 602, 1005), (422, 1006, 424, 78), (214, 603, 1006, 422), (603, 231, 601, 1006), (598, 1007, 600, 230), (219, 571, 1007, 598), (571, 79, 569, 1007), (465, 1008, 599, 113), (57, 427, 1008, 465), (427, 219, 598, 1008), (321, 1009, 304, 12), (113, 599, 1009, 321), (599, 230, 597, 1009), (594, 1010, 596, 229), (116, 468, 1010, 594), (468, 60, 570, 1010), (505, 1011, 595, 153), (23, 324, 1011, 505), (324, 116, 594, 1011), (361, 1012, 427, 57), (153, 595, 1012, 361), (595, 229, 593, 1012), (590, 1013, 592, 228), (156, 508, 1013, 590), (508, 17, 481, 1013), (570, 1014, 591, 218), (60, 364, 1014, 570), (364, 156, 590, 1014), (426, 1015, 428, 79), (218, 591, 1015, 426), (591, 228, 589, 1015), (586, 1016, 588, 227), (223, 575, 1016, 586), (575, 80, 573, 1016), (469, 1017, 587, 117), (61, 431, 1017, 469), (431, 223, 586, 1017), (325, 1018, 308, 16), (117, 587, 1018, 325), (587, 227, 585, 1018), (582, 1019, 584, 226), (120, 472, 1019, 582), (472, 64, 574, 1019), (509, 1020, 583, 157), (24, 328, 1020, 509), (328, 120, 582, 1020), (365, 1021, 431, 61), (157, 583, 1021, 365), (583, 226, 581, 1021), (578, 1022, 580, 225), (160, 512, 1022, 578), (512, 11, 475, 1022), (574, 1023, 579, 222), (64, 368, 1023, 574), (368, 160, 578, 1023), (430, 1024, 432, 80), (222, 579, 1024, 430), (579, 225, 577, 1024), (577, 1025, 576, 224), (225, 580, 1025, 577), (580, 123, 331, 1025), (581, 1026, 575, 223), (226, 584, 1026, 581), (584, 222, 430, 1026), (585, 1027, 452, 100), (227, 588, 1027, 585), (588, 221, 429, 1027), (589, 1028, 572, 220), (228, 592, 1028, 589), (592, 129, 337, 1028), (593, 1029, 571, 219), (229, 596, 1029, 593), (596, 218, 426, 1029), (597, 1030, 448, 96), (230, 600, 1030, 597), (600, 217, 425, 1030), (601, 1031, 568, 216), (231, 604, 1031, 601), (604, 130, 338, 1031), (605, 1032, 567, 215), (232, 608, 1032, 605), (608, 214, 422, 1032), (609, 1033, 455, 103), (233, 612, 1033, 609), (612, 213, 421, 1033), (613, 1034, 564, 212), (234, 616, 1034, 613), (616, 127, 335, 1034), (617, 1035, 563, 211), (235, 620, 1035, 617), (620, 210, 418, 1035), (621, 1036, 456, 104), (236, 624, 1036, 621), (624, 209, 417, 1036), (625, 1037, 560, 208), (237, 628, 1037, 625), (628, 145, 353, 1037), (629, 1038, 559, 207), (238, 632, 1038, 629), (632, 206, 414, 1038), (633, 1039, 444, 92), (239, 636, 1039, 633), (636, 205, 413, 1039), (637, 1040, 556, 204), (240, 640, 1040, 637), (640, 146, 354, 1040), (641, 1041, 555, 203), (241, 644, 1041, 641), (644, 202, 410, 1041), (645, 1042, 459, 107), (242, 648, 1042, 645), (648, 201, 409, 1042), (649, 1043, 552, 200), (243, 652, 1043, 649), (652, 139, 347, 1043), (653, 1044, 551, 199), (244, 656, 1044, 653), (656, 198, 406, 1044), (657, 1045, 460, 108), (245, 660, 1045, 657), (660, 197, 405, 1045), (661, 1046, 548, 196), (246, 664, 1046, 661), (664, 149, 357, 1046), (665, 1047, 547, 195), (247, 668, 1047, 665), (668, 194, 402, 1047), (669, 1048, 443, 91), (248, 672, 1048, 669), (672, 193, 401, 1048), (673, 1049, 544, 192), (249, 676, 1049, 673), (676, 150, 358, 1049), (677, 1050, 543, 191), (250, 680, 1050, 677), (680, 190, 398, 1050), (681, 1051, 463, 111), (251, 684, 1051, 681), (684, 189, 397, 1051), (685, 1052, 540, 188), (252, 688, 1052, 685), (688, 142, 350, 1052), (689, 1053, 539, 187), (253, 692, 1053, 689), (692, 186, 394, 1053), (693, 1054, 464, 112), (254, 696, 1054, 693), (696, 185, 393, 1054), (697, 1055, 536, 184), (255, 700, 1055, 697), (700, 153, 361, 1055), (701, 1056, 535, 183), (256, 704, 1056, 701), (704, 182, 390, 1056), (705, 1057, 436, 84), (257, 708, 1057, 705), (708, 181, 389, 1057), (709, 1058, 532, 180), (258, 712, 1058, 709), (712, 154, 362, 1058), (713, 1059, 531, 179), (259, 716, 1059, 713), (716, 178, 386, 1059), (717, 1060, 467, 115), (260, 720, 1060, 717), (720, 177, 385, 1060), (721, 1061, 528, 176), (261, 724, 1061, 721), (724, 141, 349, 1061), (725, 1062, 527, 175), (262, 728, 1062, 725), (728, 174, 382, 1062), (729, 1063, 468, 116), (263, 732, 1063, 729), (732, 173, 381, 1063), (733, 1064, 524, 172), (264, 736, 1064, 733), (736, 157, 365, 1064), (737, 1065, 523, 171), (265, 740, 1065, 737), (740, 170, 378, 1065), (741, 1066, 440, 88), (266, 744, 1066, 741), (744, 169, 377, 1066), (745, 1067, 520, 168), (267, 748, 1067, 745), (748, 158, 366, 1067), (749, 1068, 519, 167), (268, 752, 1068, 749), (752, 166, 374, 1068), (753, 1069, 471, 119), (269, 756, 1069, 753), (756, 165, 373, 1069), (757, 1070, 516, 164), (270, 760, 1070, 757), (760, 135, 343, 1070), (761, 1071, 515, 163), (271, 764, 1071, 761), (764, 162, 370, 1071), (765, 1072, 472, 120), (272, 768, 1072, 765), (768, 161, 369, 1072), (769, 1073, 512, 160), (273, 772, 1073, 769), (772, 95, 303, 1073), (773, 1074, 511, 159), (274, 776, 1074, 773), (776, 118, 326, 1074), (777, 1075, 480, 128), (275, 780, 1075, 777), (780, 117, 325, 1075), (781, 1076, 508, 156), (276, 784, 1076, 781), (784, 101, 309, 1076), (785, 1077, 507, 155), (277, 788, 1077, 785), (788, 114, 322, 1077), (789, 1078, 476, 124), (278, 792, 1078, 789), (792, 113, 321, 1078), (793, 1079, 504, 152), (279, 796, 1079, 793), (796, 102, 310, 1079), (797, 1080, 503, 151), (280, 800, 1080, 797), (800, 110, 318, 1080), (801, 1081, 483, 131), (281, 804, 1081, 801), (804, 109, 317, 1081), (805, 1082, 500, 148), (282, 808, 1082, 805), (808, 99, 307, 1082), (809, 1083, 499, 147), (283, 812, 1083, 809), (812, 106, 314, 1083), (813, 1084, 484, 132), (284, 816, 1084, 813), (816, 105, 313, 1084), (817, 1085, 496, 144), (285, 820, 1085, 817), (820, 87, 295, 1085), (821, 1086, 495, 143), (286, 824, 1086, 821), (824, 90, 298, 1086), (825, 1087, 488, 136), (287, 828, 1087, 825), (828, 89, 297, 1087), (829, 1088, 492, 140), (288, 832, 1088, 829), (832, 83, 291, 1088)])
me_plane.materials.append(mat_material_001)
me_plane.use_remesh_preserve_volume = False
me_plane.use_remesh_preserve_attributes = False
me_plane.use_mirror_vertex_groups = False
me_plane.update()

# ---- objects
ob_plane = bpy.data.objects.new('Plane', me_plane)
ob_lamp = bpy.data.objects.new('Lamp', light_lamp)
ob_camera = bpy.data.objects.new('Camera', cam_camera)

# ---- transforms, parenting, visibility, modifiers, constraints
ob_plane.location = (0.0, 0.0, 0.0)
ob_plane.scale = (7.878, 7.878, 7.878)
ob_plane.lineart.crease_threshold = 0.0
_m = ob_plane.modifiers.new('Wave', 'WAVE')
_m.speed = 0.01
_m.height = 0.025
ob_lamp.location = (4.076, 1.005, 5.904)
ob_lamp.rotation_euler = (0.6503, 0.05522, 1.866)
ob_lamp.lock_rotations_4d = False
ob_lamp.empty_display_type = 'ARROWS'
ob_lamp.color = (0.0, 0.0, 0.0, 0.0)
ob_lamp.lineart.crease_threshold = 0.0
ob_camera.location = (7.481, -6.508, 5.344)
ob_camera.rotation_euler = (1.109, 0.01082, 0.8149)
ob_camera.lock_rotations_4d = False
ob_camera.empty_display_type = 'ARROWS'
ob_camera.color = (0.0, 0.0, 0.0, 0.0)
ob_camera.display_type = 'WIRE'
ob_camera.lineart.crease_threshold = 0.0

# ---- collection membership
col_collection_1.objects.link(ob_plane)
col_collection_1.objects.link(ob_lamp)
col_collection_1.objects.link(ob_camera)

# ---- scene / render settings (as saved in the file)
scene.camera = ob_camera
scene.frame_start = 1; scene.frame_end = 250; scene.frame_set(210)
scene.render.engine = 'CYCLES'
scene.render.resolution_percentage = 50
scene.render.dither_intensity = 0.0
scene.cycles.use_denoising = False
scene.cycles.samples = 10
scene.cycles.sampling_pattern = 'TABULATED_SOBOL'
scene.cycles.light_sampling_threshold = 0.0
scene.cycles.use_adaptive_sampling = False
scene.cycles.use_light_tree = False
scene.cycles.blur_glossy = 0.0
scene.cycles.pixel_filter_type = 'GAUSSIAN'
scene.cycles.sample_clamp_indirect = 0.0
scene.view_settings.view_transform = 'Standard'
bpy.context.view_layer.update()
